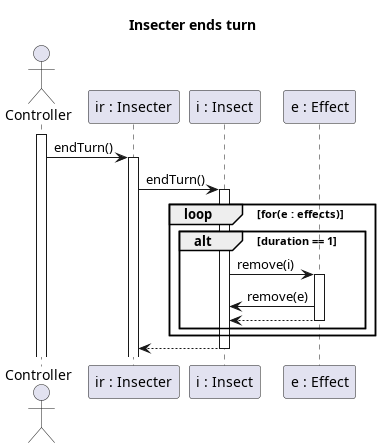

The diagram above was rendered by PlantUML. Its source (embedded in the PNG):
@startuml Insecter ends turn

title Insecter ends turn

actor Controller
participant "ir : Insecter" as IR
participant "i : Insect" as I
participant "e : Effect" as E

activate Controller
Controller -> IR : endTurn()
activate IR

IR -> I : endTurn()
activate I

loop for(e : effects)
    alt duration == 1
        I -> E : remove(i)
        activate E
        I <- E : remove(e)
        I <-- E
        deactivate E
    end
    deactivate E
end

IR <-- I
deactivate I

@enduml